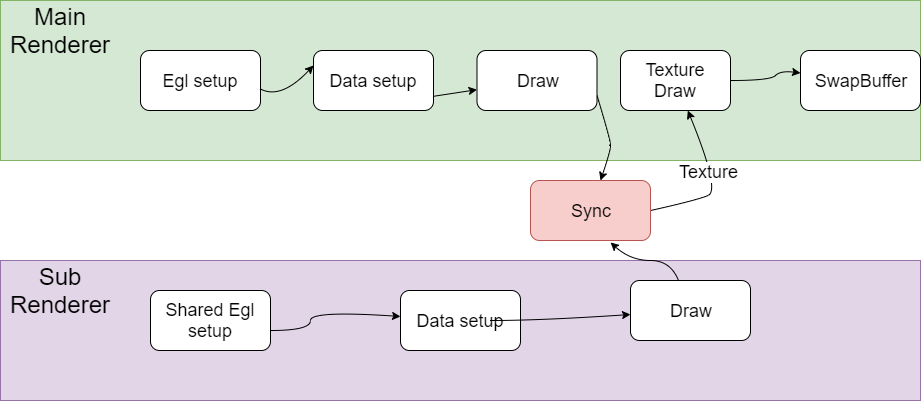

The diagram above was exported from draw.io. Its source (the exported page's mxGraphModel, read from the mxfile embedded in the PNG):
<mxGraphModel dx="1408" dy="808" grid="1" gridSize="10" guides="1" tooltips="1" connect="1" arrows="1" fold="1" page="1" pageScale="1" pageWidth="827" pageHeight="1169" math="0" shadow="0">
  <root>
    <mxCell id="mMPfeOZvNiqY7cUIqfDr-0" />
    <mxCell id="mMPfeOZvNiqY7cUIqfDr-1" parent="mMPfeOZvNiqY7cUIqfDr-0" />
    <mxCell id="Gjx-ETiMQvu0suCPiMFn-0" value="" style="rounded=0;whiteSpace=wrap;html=1;fillColor=#d5e8d4;strokeColor=#82b366;" vertex="1" parent="mMPfeOZvNiqY7cUIqfDr-1">
      <mxGeometry x="40" y="390" width="920" height="160" as="geometry" />
    </mxCell>
    <mxCell id="Gjx-ETiMQvu0suCPiMFn-1" value="" style="rounded=0;whiteSpace=wrap;html=1;fillColor=#e1d5e7;strokeColor=#9673a6;" vertex="1" parent="mMPfeOZvNiqY7cUIqfDr-1">
      <mxGeometry x="40" y="650" width="920" height="140" as="geometry" />
    </mxCell>
    <mxCell id="Gjx-ETiMQvu0suCPiMFn-2" value="&lt;font style=&quot;font-size: 18px&quot;&gt;Draw&lt;/font&gt;" style="rounded=1;whiteSpace=wrap;html=1;" vertex="1" parent="mMPfeOZvNiqY7cUIqfDr-1">
      <mxGeometry x="516.5" y="440" width="120" height="60" as="geometry" />
    </mxCell>
    <mxCell id="Gjx-ETiMQvu0suCPiMFn-3" value="&lt;font style=&quot;font-size: 18px&quot;&gt;SwapBuffer&lt;/font&gt;" style="rounded=1;whiteSpace=wrap;html=1;" vertex="1" parent="mMPfeOZvNiqY7cUIqfDr-1">
      <mxGeometry x="840" y="440" width="120" height="60" as="geometry" />
    </mxCell>
    <mxCell id="Gjx-ETiMQvu0suCPiMFn-4" value="&lt;font style=&quot;font-size: 24px&quot;&gt;Sub Renderer&lt;/font&gt;" style="rounded=0;whiteSpace=wrap;html=1;fillColor=none;strokeColor=none;" vertex="1" parent="mMPfeOZvNiqY7cUIqfDr-1">
      <mxGeometry x="40" y="650" width="120" height="60" as="geometry" />
    </mxCell>
    <mxCell id="Gjx-ETiMQvu0suCPiMFn-5" value="&lt;font style=&quot;font-size: 18px&quot;&gt;Data setup&lt;/font&gt;" style="rounded=1;whiteSpace=wrap;html=1;" vertex="1" parent="mMPfeOZvNiqY7cUIqfDr-1">
      <mxGeometry x="440" y="680" width="120" height="60" as="geometry" />
    </mxCell>
    <mxCell id="Gjx-ETiMQvu0suCPiMFn-6" value="&lt;font style=&quot;font-size: 18px&quot;&gt;Draw&lt;/font&gt;" style="rounded=1;whiteSpace=wrap;html=1;" vertex="1" parent="mMPfeOZvNiqY7cUIqfDr-1">
      <mxGeometry x="670" y="670" width="120" height="60" as="geometry" />
    </mxCell>
    <mxCell id="Gjx-ETiMQvu0suCPiMFn-7" value="&lt;span style=&quot;white-space: normal&quot;&gt;&lt;font style=&quot;font-size: 24px&quot;&gt;Main Renderer&lt;/font&gt;&lt;/span&gt;" style="rounded=0;whiteSpace=wrap;html=1;strokeColor=none;fillColor=none;" vertex="1" parent="mMPfeOZvNiqY7cUIqfDr-1">
      <mxGeometry x="40" y="390" width="120" height="60" as="geometry" />
    </mxCell>
    <mxCell id="Gjx-ETiMQvu0suCPiMFn-10" value="" style="curved=1;endArrow=classic;html=1;exitX=1;exitY=0.5;exitDx=0;exitDy=0;" edge="1" parent="mMPfeOZvNiqY7cUIqfDr-1" source="mHu972dybKXeAUru9BIT-0" target="Gjx-ETiMQvu0suCPiMFn-16">
      <mxGeometry width="50" height="50" relative="1" as="geometry">
        <mxPoint x="770" y="670" as="sourcePoint" />
        <mxPoint x="820" y="620" as="targetPoint" />
        <Array as="points">
          <mxPoint x="735" y="590" />
          <mxPoint x="760" y="580" />
        </Array>
      </mxGeometry>
    </mxCell>
    <mxCell id="Gjx-ETiMQvu0suCPiMFn-11" value="&lt;font style=&quot;font-size: 18px&quot;&gt;Texture&lt;/font&gt;" style="text;html=1;resizable=0;points=[];align=center;verticalAlign=middle;labelBackgroundColor=#ffffff;spacingTop=0;" vertex="1" connectable="0" parent="Gjx-ETiMQvu0suCPiMFn-10">
      <mxGeometry x="0.1861" y="4" relative="1" as="geometry">
        <mxPoint as="offset" />
      </mxGeometry>
    </mxCell>
    <mxCell id="Gjx-ETiMQvu0suCPiMFn-12" value="" style="curved=1;endArrow=classic;html=1;" edge="1" parent="mMPfeOZvNiqY7cUIqfDr-1" source="Gjx-ETiMQvu0suCPiMFn-13" target="Gjx-ETiMQvu0suCPiMFn-2">
      <mxGeometry width="50" height="50" relative="1" as="geometry">
        <mxPoint x="330" y="500" as="sourcePoint" />
        <mxPoint x="380" y="450" as="targetPoint" />
        <Array as="points">
          <mxPoint x="380" y="500" />
        </Array>
      </mxGeometry>
    </mxCell>
    <mxCell id="Gjx-ETiMQvu0suCPiMFn-13" value="&lt;font style=&quot;font-size: 18px&quot;&gt;Data setup&lt;/font&gt;" style="rounded=1;whiteSpace=wrap;html=1;" vertex="1" parent="mMPfeOZvNiqY7cUIqfDr-1">
      <mxGeometry x="353" y="440" width="120" height="60" as="geometry" />
    </mxCell>
    <mxCell id="Gjx-ETiMQvu0suCPiMFn-14" value="&lt;font style=&quot;font-size: 18px&quot;&gt;Egl setup&lt;/font&gt;" style="rounded=1;whiteSpace=wrap;html=1;" vertex="1" parent="mMPfeOZvNiqY7cUIqfDr-1">
      <mxGeometry x="180" y="440" width="120" height="60" as="geometry" />
    </mxCell>
    <mxCell id="Gjx-ETiMQvu0suCPiMFn-15" value="" style="curved=1;endArrow=classic;html=1;entryX=0;entryY=0.25;entryDx=0;entryDy=0;exitX=0.992;exitY=0.633;exitDx=0;exitDy=0;exitPerimeter=0;" edge="1" parent="mMPfeOZvNiqY7cUIqfDr-1" source="Gjx-ETiMQvu0suCPiMFn-14" target="Gjx-ETiMQvu0suCPiMFn-13">
      <mxGeometry width="50" height="50" relative="1" as="geometry">
        <mxPoint x="310" y="500" as="sourcePoint" />
        <mxPoint x="360" y="450" as="targetPoint" />
        <Array as="points">
          <mxPoint x="320" y="490" />
        </Array>
      </mxGeometry>
    </mxCell>
    <mxCell id="Gjx-ETiMQvu0suCPiMFn-16" value="&lt;font style=&quot;font-size: 18px&quot;&gt;Texture Draw&lt;/font&gt;" style="rounded=1;whiteSpace=wrap;html=1;" vertex="1" parent="mMPfeOZvNiqY7cUIqfDr-1">
      <mxGeometry x="660" y="440" width="110" height="60" as="geometry" />
    </mxCell>
    <mxCell id="Gjx-ETiMQvu0suCPiMFn-17" value="" style="curved=1;endArrow=classic;html=1;" edge="1" parent="mMPfeOZvNiqY7cUIqfDr-1" target="Gjx-ETiMQvu0suCPiMFn-3" source="Gjx-ETiMQvu0suCPiMFn-16">
      <mxGeometry width="50" height="50" relative="1" as="geometry">
        <mxPoint x="780" y="500" as="sourcePoint" />
        <mxPoint x="830" y="450" as="targetPoint" />
        <Array as="points">
          <mxPoint x="810" y="470" />
          <mxPoint x="820" y="460" />
        </Array>
      </mxGeometry>
    </mxCell>
    <mxCell id="Gjx-ETiMQvu0suCPiMFn-18" value="&lt;font style=&quot;font-size: 18px&quot;&gt;Shared Egl setup&lt;/font&gt;" style="rounded=1;whiteSpace=wrap;html=1;" vertex="1" parent="mMPfeOZvNiqY7cUIqfDr-1">
      <mxGeometry x="190" y="680" width="120" height="60" as="geometry" />
    </mxCell>
    <mxCell id="mHu972dybKXeAUru9BIT-0" value="&lt;font style=&quot;font-size: 18px&quot;&gt;Sync&lt;/font&gt;" style="rounded=1;whiteSpace=wrap;html=1;fillColor=#f8cecc;strokeColor=#b85450;" vertex="1" parent="mMPfeOZvNiqY7cUIqfDr-1">
      <mxGeometry x="570" y="570" width="120" height="60" as="geometry" />
    </mxCell>
    <mxCell id="mHu972dybKXeAUru9BIT-1" value="" style="curved=1;endArrow=classic;html=1;exitX=1;exitY=0.75;exitDx=0;exitDy=0;" edge="1" parent="mMPfeOZvNiqY7cUIqfDr-1" source="Gjx-ETiMQvu0suCPiMFn-2" target="mHu972dybKXeAUru9BIT-0">
      <mxGeometry width="50" height="50" relative="1" as="geometry">
        <mxPoint x="580" y="540" as="sourcePoint" />
        <mxPoint x="630" y="490" as="targetPoint" />
        <Array as="points">
          <mxPoint x="650" y="530" />
          <mxPoint x="650" y="540" />
        </Array>
      </mxGeometry>
    </mxCell>
    <mxCell id="mHu972dybKXeAUru9BIT-3" value="" style="curved=1;endArrow=classic;html=1;entryX=0.667;entryY=1.033;entryDx=0;entryDy=0;entryPerimeter=0;" edge="1" parent="mMPfeOZvNiqY7cUIqfDr-1" source="Gjx-ETiMQvu0suCPiMFn-6" target="mHu972dybKXeAUru9BIT-0">
      <mxGeometry width="50" height="50" relative="1" as="geometry">
        <mxPoint x="660" y="650" as="sourcePoint" />
        <mxPoint x="710" y="600" as="targetPoint" />
        <Array as="points">
          <mxPoint x="710" y="650" />
          <mxPoint x="670" y="650" />
        </Array>
      </mxGeometry>
    </mxCell>
    <mxCell id="mHu972dybKXeAUru9BIT-5" value="" style="curved=1;endArrow=classic;html=1;" edge="1" parent="mMPfeOZvNiqY7cUIqfDr-1" target="Gjx-ETiMQvu0suCPiMFn-5">
      <mxGeometry width="50" height="50" relative="1" as="geometry">
        <mxPoint x="310" y="720" as="sourcePoint" />
        <mxPoint x="350" y="670" as="targetPoint" />
        <Array as="points">
          <mxPoint x="350" y="720" />
          <mxPoint x="350" y="700" />
        </Array>
      </mxGeometry>
    </mxCell>
    <mxCell id="mHu972dybKXeAUru9BIT-6" value="" style="curved=1;endArrow=classic;html=1;" edge="1" parent="mMPfeOZvNiqY7cUIqfDr-1" target="Gjx-ETiMQvu0suCPiMFn-6">
      <mxGeometry width="50" height="50" relative="1" as="geometry">
        <mxPoint x="530" y="710" as="sourcePoint" />
        <mxPoint x="580" y="660" as="targetPoint" />
        <Array as="points">
          <mxPoint x="580" y="710" />
        </Array>
      </mxGeometry>
    </mxCell>
  </root>
</mxGraphModel>